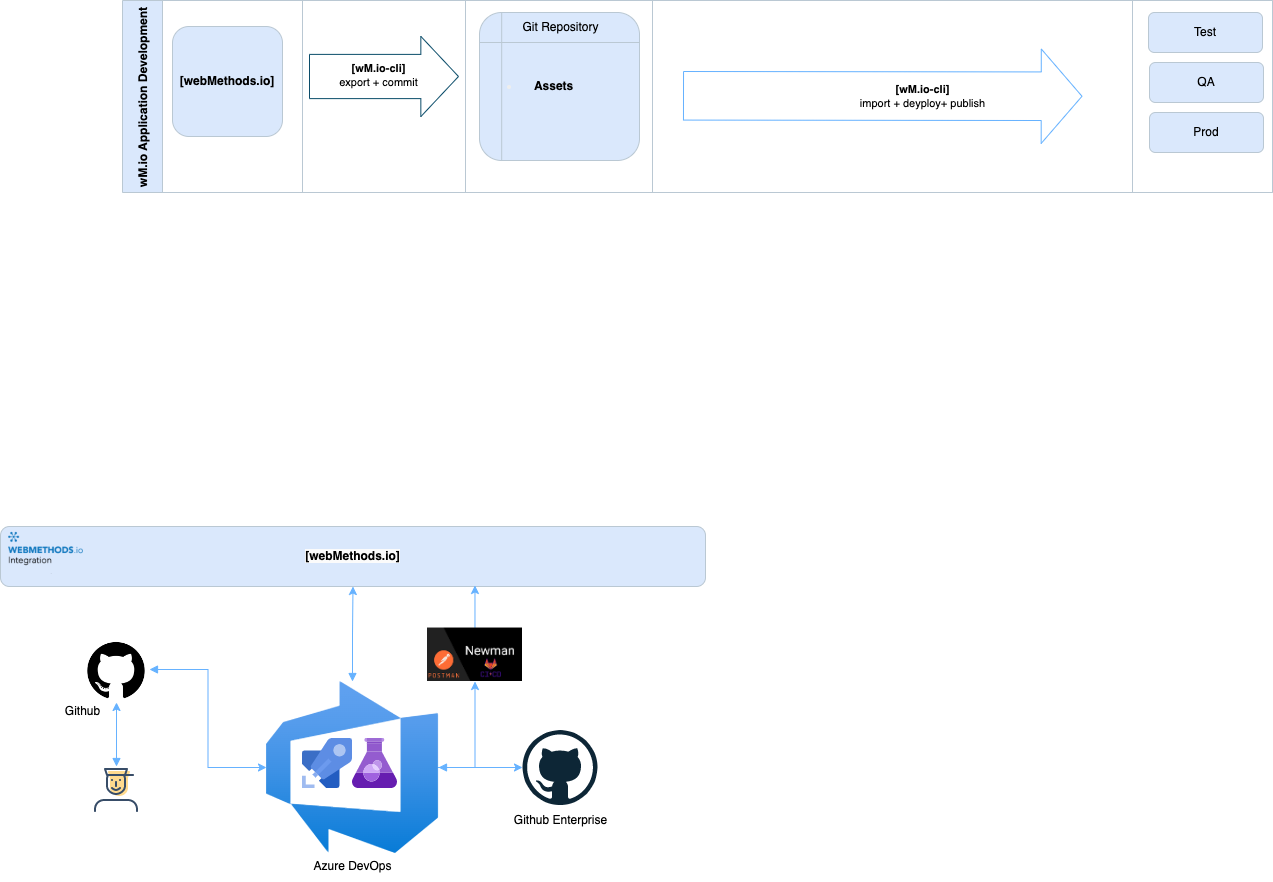

The diagram above was exported from draw.io. Its source (the exported page's mxGraphModel, read from the mxfile embedded in the PNG):
<mxGraphModel dx="3774" dy="1078" grid="1" gridSize="10" guides="1" tooltips="1" connect="1" arrows="1" fold="1" page="1" pageScale="1" pageWidth="850" pageHeight="1100" math="0" shadow="0">
  <root>
    <mxCell id="0" />
    <mxCell id="1" parent="0" />
    <mxCell id="S3bvpKEz5hQlqXO-JJjw-1" value="wM.io Application Development" style="swimlane;horizontal=0;points=[[0,0.5],[1,0.5]];portConstraint=eastwest;startSize=40;collapsible=0;recursiveResize=0;expand=0;pointerEvents=0;labelBackgroundColor=none;fillColor=#DAE8FC;strokeColor=#BAC8D3;fontColor=#000000;" vertex="1" parent="1">
      <mxGeometry x="-1050" y="194" width="1150" height="192" as="geometry" />
    </mxCell>
    <mxCell id="S3bvpKEz5hQlqXO-JJjw-2" value="" style="swimlane;connectable=0;startSize=0;collapsible=0;recursiveResize=0;expand=0;pointerEvents=0;labelBackgroundColor=none;fillColor=#09555B;strokeColor=#BAC8D3;fontColor=#EEEEEE;" vertex="1" parent="S3bvpKEz5hQlqXO-JJjw-1">
      <mxGeometry x="40" width="140" height="192" as="geometry">
        <mxRectangle width="140" height="192" as="alternateBounds" />
      </mxGeometry>
    </mxCell>
    <mxCell id="S3bvpKEz5hQlqXO-JJjw-3" value="&lt;b&gt;&lt;font color=&quot;#000000&quot;&gt;[webMethods.io]&lt;/font&gt;&lt;/b&gt;" style="whiteSpace=wrap;html=1;aspect=fixed;align=center;verticalAlign=middle;labelBackgroundColor=none;fillColor=#DAE8FC;strokeColor=#BAC8D3;fontColor=#EEEEEE;rounded=1;" vertex="1" parent="S3bvpKEz5hQlqXO-JJjw-2">
      <mxGeometry x="10" y="26" width="110" height="110" as="geometry" />
    </mxCell>
    <mxCell id="S3bvpKEz5hQlqXO-JJjw-4" value="" style="swimlane;connectable=0;startSize=0;collapsible=0;recursiveResize=0;expand=0;pointerEvents=0;labelBackgroundColor=none;fillColor=#09555B;strokeColor=#BAC8D3;fontColor=#EEEEEE;" vertex="1" parent="S3bvpKEz5hQlqXO-JJjw-1">
      <mxGeometry x="180" width="163" height="192" as="geometry">
        <mxRectangle width="163" height="192" as="alternateBounds" />
      </mxGeometry>
    </mxCell>
    <mxCell id="S3bvpKEz5hQlqXO-JJjw-5" value="&lt;div&gt;&lt;b&gt;[&lt;/b&gt;&lt;b&gt;wM.io-cli]&lt;/b&gt;&lt;br&gt;&lt;/div&gt;&lt;div&gt;export + commit&lt;/div&gt;" style="shape=flexArrow;endArrow=classic;html=1;rounded=0;endWidth=35;endSize=12.221052631578948;width=44.21052631578947;verticalAlign=middle;labelBackgroundColor=none;strokeColor=#0B4D6A;fontColor=default;" edge="1" parent="S3bvpKEz5hQlqXO-JJjw-4">
      <mxGeometry x="-0.0867" y="1" width="50" height="50" relative="1" as="geometry">
        <mxPoint x="6.5" y="75.99999999999999" as="sourcePoint" />
        <mxPoint x="156.5" y="75.99999999999999" as="targetPoint" />
        <mxPoint x="1" as="offset" />
      </mxGeometry>
    </mxCell>
    <mxCell id="S3bvpKEz5hQlqXO-JJjw-6" value="" style="swimlane;connectable=0;startSize=0;collapsible=0;recursiveResize=0;expand=0;pointerEvents=0;labelBackgroundColor=none;fillColor=#09555B;strokeColor=#BAC8D3;fontColor=#EEEEEE;" vertex="1" parent="S3bvpKEz5hQlqXO-JJjw-1">
      <mxGeometry x="343" width="187" height="192" as="geometry">
        <mxRectangle width="187" height="192" as="alternateBounds" />
      </mxGeometry>
    </mxCell>
    <mxCell id="S3bvpKEz5hQlqXO-JJjw-7" value="&lt;ul&gt;&lt;li&gt;&lt;font color=&quot;#000000&quot;&gt;&lt;b&gt;&amp;nbsp; &amp;nbsp; Assets&lt;/b&gt;&lt;/font&gt;&lt;/li&gt;&lt;/ul&gt;" style="shape=internalStorage;whiteSpace=wrap;html=1;backgroundOutline=1;dx=0;dy=30;verticalAlign=middle;labelPosition=center;verticalLabelPosition=middle;align=left;labelBackgroundColor=none;fillColor=#DAE8FC;strokeColor=#BAC8D3;fontColor=#EEEEEE;rounded=1;" vertex="1" parent="S3bvpKEz5hQlqXO-JJjw-6">
      <mxGeometry x="14" y="12" width="160" height="148" as="geometry" />
    </mxCell>
    <mxCell id="S3bvpKEz5hQlqXO-JJjw-8" value="&lt;font color=&quot;#000000&quot;&gt;Git Repository&lt;/font&gt;" style="text;html=1;strokeColor=none;fillColor=none;align=center;verticalAlign=middle;whiteSpace=wrap;rounded=0;labelBackgroundColor=none;fontColor=#EEEEEE;" vertex="1" parent="S3bvpKEz5hQlqXO-JJjw-6">
      <mxGeometry x="14" y="12" width="163" height="30" as="geometry" />
    </mxCell>
    <mxCell id="S3bvpKEz5hQlqXO-JJjw-9" value="" style="swimlane;connectable=0;startSize=0;collapsible=0;recursiveResize=0;expand=0;pointerEvents=0;labelBackgroundColor=none;fillColor=#09555B;strokeColor=none;fontColor=#EEEEEE;" vertex="1" parent="S3bvpKEz5hQlqXO-JJjw-1">
      <mxGeometry x="530" width="140" height="192" as="geometry">
        <mxRectangle width="140" height="192" as="alternateBounds" />
      </mxGeometry>
    </mxCell>
    <mxCell id="S3bvpKEz5hQlqXO-JJjw-10" value="" style="swimlane;connectable=0;startSize=0;collapsible=0;recursiveResize=0;expand=0;pointerEvents=0;labelBackgroundColor=none;fillColor=#09555B;strokeColor=none;fontColor=#EEEEEE;" vertex="1" parent="S3bvpKEz5hQlqXO-JJjw-1">
      <mxGeometry x="670" width="170" height="192" as="geometry">
        <mxRectangle width="170" height="192" as="alternateBounds" />
      </mxGeometry>
    </mxCell>
    <mxCell id="S3bvpKEz5hQlqXO-JJjw-11" value="" style="swimlane;connectable=0;startSize=0;collapsible=0;recursiveResize=0;expand=0;pointerEvents=0;labelBackgroundColor=none;fillColor=#09555B;strokeColor=none;fontColor=#EEEEEE;" vertex="1" parent="S3bvpKEz5hQlqXO-JJjw-1">
      <mxGeometry x="840" width="170" height="192" as="geometry">
        <mxRectangle width="170" height="192" as="alternateBounds" />
      </mxGeometry>
    </mxCell>
    <mxCell id="S3bvpKEz5hQlqXO-JJjw-12" value="&lt;div&gt;&lt;b&gt;[wM.io-cli]&lt;/b&gt;&lt;br&gt;&lt;/div&gt;&lt;div&gt;import + deyploy+ publish&lt;/div&gt;" style="shape=flexArrow;endArrow=classic;html=1;rounded=0;endWidth=44.897959183673464;endSize=13.257142857142856;width=48.57142857142858;labelBackgroundColor=none;strokeColor=#66B2FF;fontColor=default;" edge="1" parent="S3bvpKEz5hQlqXO-JJjw-11">
      <mxGeometry x="0.199" width="50" height="50" relative="1" as="geometry">
        <mxPoint x="-279.5" y="95.28999999999998" as="sourcePoint" />
        <mxPoint x="120" y="95.77" as="targetPoint" />
        <mxPoint as="offset" />
      </mxGeometry>
    </mxCell>
    <mxCell id="S3bvpKEz5hQlqXO-JJjw-13" value="" style="swimlane;connectable=0;startSize=0;collapsible=0;recursiveResize=0;expand=0;pointerEvents=0;labelBackgroundColor=none;fillColor=#09555B;strokeColor=#BAC8D3;fontColor=#EEEEEE;" vertex="1" parent="S3bvpKEz5hQlqXO-JJjw-1">
      <mxGeometry x="1010" width="140" height="192" as="geometry">
        <mxRectangle width="140" height="192" as="alternateBounds" />
      </mxGeometry>
    </mxCell>
    <mxCell id="S3bvpKEz5hQlqXO-JJjw-14" value="&lt;font color=&quot;#000000&quot;&gt;Test&lt;/font&gt;" style="rounded=1;whiteSpace=wrap;html=1;strokeColor=#BAC8D3;align=center;verticalAlign=middle;labelBackgroundColor=none;fillColor=#DAE8FC;fontColor=#EEEEEE;" vertex="1" parent="S3bvpKEz5hQlqXO-JJjw-13">
      <mxGeometry x="16" y="12" width="114" height="40" as="geometry" />
    </mxCell>
    <mxCell id="S3bvpKEz5hQlqXO-JJjw-15" value="&lt;font color=&quot;#000000&quot;&gt;QA&lt;/font&gt;" style="rounded=1;whiteSpace=wrap;html=1;strokeColor=#BAC8D3;align=center;verticalAlign=middle;labelBackgroundColor=none;fillColor=#DAE8FC;fontColor=#EEEEEE;" vertex="1" parent="S3bvpKEz5hQlqXO-JJjw-13">
      <mxGeometry x="17" y="62" width="114" height="40" as="geometry" />
    </mxCell>
    <mxCell id="S3bvpKEz5hQlqXO-JJjw-16" value="&lt;font color=&quot;#000000&quot;&gt;Prod&lt;/font&gt;" style="rounded=1;whiteSpace=wrap;html=1;strokeColor=#BAC8D3;align=center;verticalAlign=middle;labelBackgroundColor=none;fillColor=#DAE8FC;fontColor=#EEEEEE;" vertex="1" parent="S3bvpKEz5hQlqXO-JJjw-13">
      <mxGeometry x="17" y="112" width="114" height="40" as="geometry" />
    </mxCell>
    <mxCell id="S3bvpKEz5hQlqXO-JJjw-30" style="edgeStyle=orthogonalEdgeStyle;rounded=0;orthogonalLoop=1;jettySize=auto;html=1;entryX=0.5;entryY=1;entryDx=0;entryDy=0;strokeColor=#66B2FF;fontColor=#000000;startArrow=block;" edge="1" parent="1" source="S3bvpKEz5hQlqXO-JJjw-20" target="S3bvpKEz5hQlqXO-JJjw-27">
      <mxGeometry relative="1" as="geometry" />
    </mxCell>
    <mxCell id="S3bvpKEz5hQlqXO-JJjw-20" value="" style="shape=image;verticalLabelPosition=bottom;verticalAlign=top;aspect=fixed;image=data:image/svg+xml,(base64 omitted: 3068 chars)" vertex="1" parent="1">
      <mxGeometry x="-1080" y="960" width="48" height="48" as="geometry" />
    </mxCell>
    <mxCell id="S3bvpKEz5hQlqXO-JJjw-29" style="edgeStyle=orthogonalEdgeStyle;rounded=0;orthogonalLoop=1;jettySize=auto;html=1;strokeColor=#66B2FF;fontColor=#000000;startArrow=block;" edge="1" parent="1" source="S3bvpKEz5hQlqXO-JJjw-21" target="S3bvpKEz5hQlqXO-JJjw-28">
      <mxGeometry relative="1" as="geometry" />
    </mxCell>
    <mxCell id="S3bvpKEz5hQlqXO-JJjw-33" style="edgeStyle=orthogonalEdgeStyle;rounded=0;orthogonalLoop=1;jettySize=auto;html=1;strokeColor=#66B2FF;fontColor=#000000;startArrow=block;" edge="1" parent="1" source="S3bvpKEz5hQlqXO-JJjw-21" target="S3bvpKEz5hQlqXO-JJjw-25">
      <mxGeometry relative="1" as="geometry" />
    </mxCell>
    <mxCell id="S3bvpKEz5hQlqXO-JJjw-36" style="edgeStyle=orthogonalEdgeStyle;rounded=0;orthogonalLoop=1;jettySize=auto;html=1;entryX=0.5;entryY=1;entryDx=0;entryDy=0;strokeColor=#66B2FF;fontColor=#000000;startArrow=none;startFill=0;exitX=0.994;exitY=0.5;exitDx=0;exitDy=0;exitPerimeter=0;" edge="1" parent="1" source="S3bvpKEz5hQlqXO-JJjw-21" target="S3bvpKEz5hQlqXO-JJjw-34">
      <mxGeometry relative="1" as="geometry" />
    </mxCell>
    <mxCell id="S3bvpKEz5hQlqXO-JJjw-21" value="" style="aspect=fixed;html=1;points=[];align=center;image;fontSize=12;image=img/lib/azure2/devops/Azure_DevOps.svg;rounded=1;fontColor=#000000;fillColor=#DAE8FC;" vertex="1" parent="1">
      <mxGeometry x="-906" y="875" width="172" height="172" as="geometry" />
    </mxCell>
    <mxCell id="S3bvpKEz5hQlqXO-JJjw-23" value="" style="sketch=0;aspect=fixed;html=1;points=[];align=center;image;fontSize=12;image=img/lib/mscae/Azure_Pipelines.svg;rounded=1;fontColor=#000000;fillColor=#DAE8FC;" vertex="1" parent="1">
      <mxGeometry x="-870" y="932" width="50" height="50" as="geometry" />
    </mxCell>
    <mxCell id="S3bvpKEz5hQlqXO-JJjw-24" value="" style="sketch=0;aspect=fixed;html=1;points=[];align=center;image;fontSize=12;image=img/lib/mscae/Azure_Test_Plans.svg;rounded=1;fontColor=#000000;fillColor=#DAE8FC;" vertex="1" parent="1">
      <mxGeometry x="-820" y="932" width="45" height="50" as="geometry" />
    </mxCell>
    <mxCell id="S3bvpKEz5hQlqXO-JJjw-25" value="&lt;meta charset=&quot;utf-8&quot;&gt;&lt;b style=&quot;border-color: var(--border-color); color: rgb(238, 238, 238); font-family: Helvetica; font-size: 12px; font-style: normal; font-variant-ligatures: normal; font-variant-caps: normal; letter-spacing: normal; orphans: 2; text-align: center; text-indent: 0px; text-transform: none; widows: 2; word-spacing: 0px; -webkit-text-stroke-width: 0px; background-color: rgb(251, 251, 251); text-decoration-thickness: initial; text-decoration-style: initial; text-decoration-color: initial;&quot;&gt;&lt;font style=&quot;border-color: var(--border-color);&quot; color=&quot;#000000&quot;&gt;[webMethods.io]&lt;/font&gt;&lt;/b&gt;" style="whiteSpace=wrap;html=1;fillColor=#DAE8FC;strokeColor=#BAC8D3;fontColor=#EEEEEE;labelBackgroundColor=none;rounded=1;" vertex="1" parent="1">
      <mxGeometry x="-1172" y="720" width="705" height="60" as="geometry" />
    </mxCell>
    <mxCell id="S3bvpKEz5hQlqXO-JJjw-31" style="edgeStyle=orthogonalEdgeStyle;rounded=0;orthogonalLoop=1;jettySize=auto;html=1;strokeColor=#66B2FF;fontColor=#000000;startArrow=block;" edge="1" parent="1" source="S3bvpKEz5hQlqXO-JJjw-27" target="S3bvpKEz5hQlqXO-JJjw-21">
      <mxGeometry relative="1" as="geometry" />
    </mxCell>
    <mxCell id="S3bvpKEz5hQlqXO-JJjw-27" value="" style="shape=image;html=1;verticalAlign=top;verticalLabelPosition=bottom;labelBackgroundColor=#ffffff;imageAspect=0;aspect=fixed;image=https://cdn1.iconfinder.com/data/icons/picons-social/57/github_rounded-128.png;rounded=1;fontColor=#000000;fillColor=#DAE8FC;" vertex="1" parent="1">
      <mxGeometry x="-1089" y="830" width="66" height="66" as="geometry" />
    </mxCell>
    <mxCell id="S3bvpKEz5hQlqXO-JJjw-28" value="" style="dashed=0;outlineConnect=0;html=1;align=center;labelPosition=center;verticalLabelPosition=bottom;verticalAlign=top;shape=mxgraph.weblogos.github;rounded=1;fontColor=#000000;fillColor=#DAE8FC;" vertex="1" parent="1">
      <mxGeometry x="-650" y="923.5" width="75" height="75" as="geometry" />
    </mxCell>
    <mxCell id="S3bvpKEz5hQlqXO-JJjw-32" value="" style="shape=image;verticalLabelPosition=bottom;labelBackgroundColor=default;verticalAlign=top;aspect=fixed;imageAspect=0;image=https://d3h0owdjgzys62.cloudfront.net/images/76922/live_cover_art/thumb2x/webmethods.io_logo.png;" vertex="1" parent="1">
      <mxGeometry x="-1164" y="705" width="75" height="75" as="geometry" />
    </mxCell>
    <mxCell id="S3bvpKEz5hQlqXO-JJjw-35" style="edgeStyle=orthogonalEdgeStyle;rounded=0;orthogonalLoop=1;jettySize=auto;html=1;entryX=0.673;entryY=0.983;entryDx=0;entryDy=0;entryPerimeter=0;strokeColor=#66B2FF;fontColor=#000000;startArrow=none;startFill=0;" edge="1" parent="1" source="S3bvpKEz5hQlqXO-JJjw-34" target="S3bvpKEz5hQlqXO-JJjw-25">
      <mxGeometry relative="1" as="geometry" />
    </mxCell>
    <mxCell id="S3bvpKEz5hQlqXO-JJjw-34" value="" style="shape=image;verticalLabelPosition=bottom;labelBackgroundColor=default;verticalAlign=top;aspect=fixed;imageAspect=0;image=data:image/png,(base64 omitted: 4932 chars);" vertex="1" parent="1">
      <mxGeometry x="-745" y="821.53" width="95" height="53.47" as="geometry" />
    </mxCell>
    <mxCell id="S3bvpKEz5hQlqXO-JJjw-37" value="Github" style="text;html=1;align=center;verticalAlign=middle;resizable=0;points=[];autosize=1;strokeColor=none;fillColor=none;fontColor=#000000;" vertex="1" parent="1">
      <mxGeometry x="-1120" y="890" width="60" height="30" as="geometry" />
    </mxCell>
    <mxCell id="S3bvpKEz5hQlqXO-JJjw-38" value="Azure DevOps" style="text;html=1;align=center;verticalAlign=middle;resizable=0;points=[];autosize=1;strokeColor=none;fillColor=none;fontColor=#000000;" vertex="1" parent="1">
      <mxGeometry x="-870" y="1045" width="100" height="30" as="geometry" />
    </mxCell>
    <mxCell id="S3bvpKEz5hQlqXO-JJjw-39" value="Github Enterprise" style="text;html=1;align=center;verticalAlign=middle;resizable=0;points=[];autosize=1;strokeColor=none;fillColor=none;fontColor=#000000;" vertex="1" parent="1">
      <mxGeometry x="-672.5" y="998.5" width="120" height="30" as="geometry" />
    </mxCell>
  </root>
</mxGraphModel>